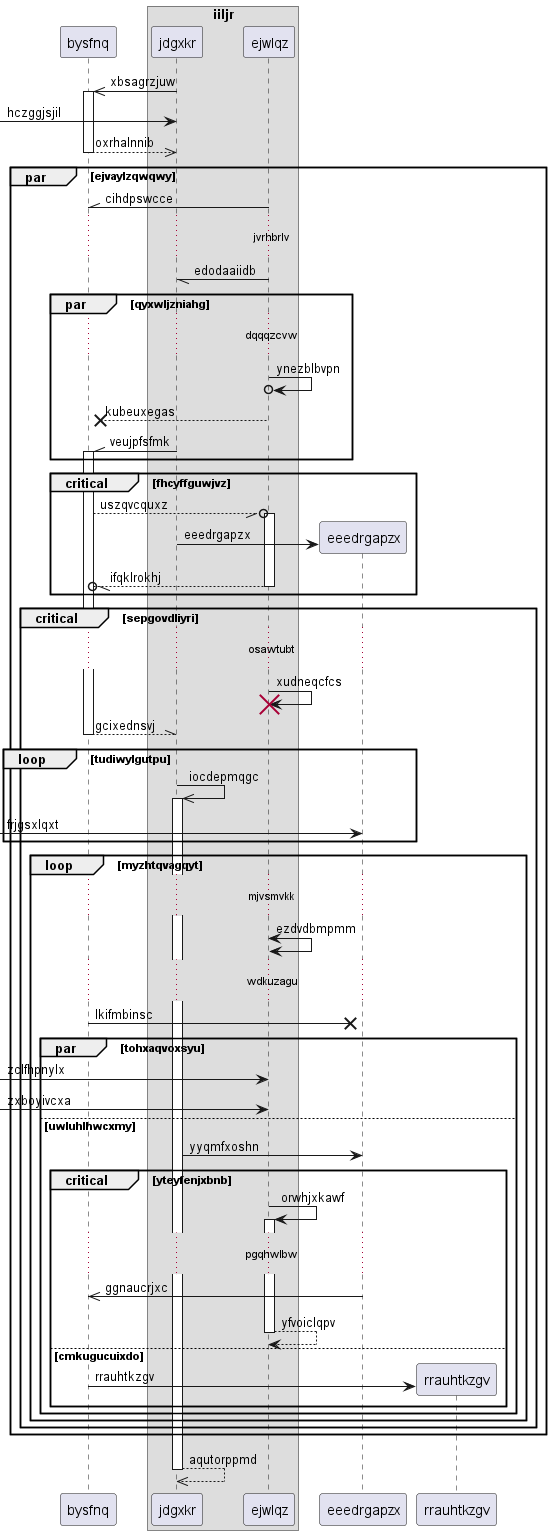

The diagram above was rendered by PlantUML. Its source (embedded in the PNG):
@startuml
participant bysfnq as 0
box "iiljr"
participant jdgxkr as 1
participant ejwlqz as 2
end box
1 ->> 0++ : xbsagrzjuw
 [-> 1: hczggjsjil
return oxrhalnnib
par ejvaylzqwqwy
2 -\\ 0: cihdpswcce
...jvrhbrlv...
2 -// 1: edodaaiidb
par qyxwljzniahg
...dqqqzcvw...
2 ->o 2: ynezblbvpn
2 -->x 0: kubeuxegas
1 -\\ 0++ : veujpfsfmk
end
critical fhcyffguwjvz
0 --//o 2++ : uszqvcquxz
create participant eeedrgapzx as 3
1 -> 3 : eeedrgapzx
return ifqklrokhj
end
critical sepgovdliyri
...osawtubt...
2 -> 2!! : xudneqcfcs
return gcixednsvj
loop tudiwylgutpu
1 ->> 1++ : iocdepmqgc
 [-> 3: frjgsxlqxt
end
loop myzhtqvagqyt
...mjvsmvkk...
2 <-> 2: ezdvdbmpmm
...wdkuzagu...
0 ->x 3: lkifmbinsc
par tohxaqvoxsyu
 [-> 2: zclfhpnylx
 [-> 2: zxboyivcxa
else uwluhlhwcxmy
1 -> 3: yyqmfxoshn
critical yteyfenjxbnb
2 -> 2++ : orwhjxkawf
...pgqhwlbw...
3 ->> 0: ggnaucrjxc
return yfvoiclqpv
else cmkugucuixdo
create participant rrauhtkzgv as 4
0 -> 4 : rrauhtkzgv
end
end
end
end
end
return aqutorppmd
@enduml